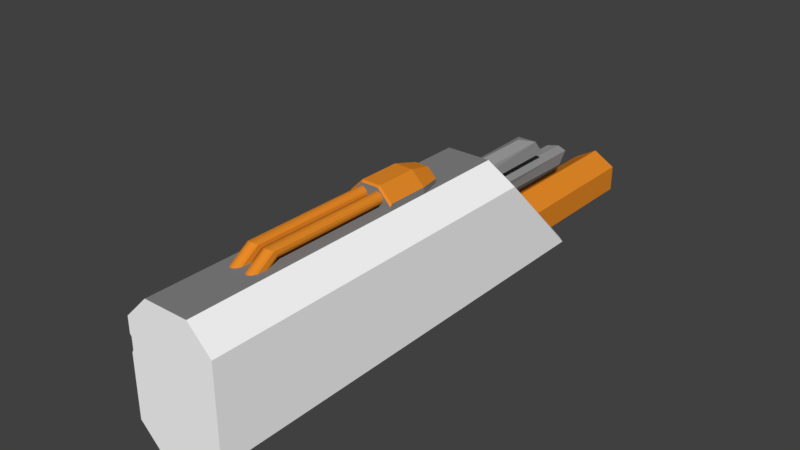 # Source: MiningLaser01.blend  (saved by Blender 2.78.0; exported with 4.5.12 LTS)
import bpy
from mathutils import Matrix  # noqa: F401  (used for matrix-valued properties, if any)

bpy.ops.wm.read_factory_settings(use_empty=True)
scene = bpy.context.scene
scene.name = 'Scene'

# ---- collections
col_collection_1 = bpy.data.collections.new('Collection 1'); scene.collection.children.link(col_collection_1)

# ---- materials (node trees are filled in below, after node groups)
mat_mainmaterial = bpy.data.materials.new('MainMaterial')
mat_mainmaterial.alpha_threshold = 0.0
mat_mainmaterial.use_transparent_shadow = False
mat_mainmaterial.diffuse_color = (1.0, 1.0, 1.0, 1.0)
mat_mainmaterial.roughness = 0.5
mat_barrel01 = bpy.data.materials.new('Barrel01')
mat_barrel01.alpha_threshold = 0.0
mat_barrel01.use_transparent_shadow = False
mat_barrel01.diffuse_color = (0.3264, 0.3264, 0.3264, 1.0)
mat_barrel01.roughness = 0.5
mat_barrel02 = bpy.data.materials.new('Barrel02')
mat_barrel02.alpha_threshold = 0.0
mat_barrel02.use_transparent_shadow = False
mat_barrel02.diffuse_color = (0.8, 0.2594, 0.02153, 1.0)
mat_barrel02.roughness = 0.5
mat_trim = bpy.data.materials.new('Trim')
mat_trim.alpha_threshold = 0.0
mat_trim.use_transparent_shadow = False
mat_trim.diffuse_color = (0.233, 0.233, 0.233, 1.0)
mat_trim.roughness = 0.5
mat_display = bpy.data.materials.new('Display')
mat_display.alpha_threshold = 0.0
mat_display.use_transparent_shadow = False
mat_display.diffuse_color = (0.2668, 0.2668, 0.2668, 1.0)
mat_display.roughness = 0.5
mat_screen = bpy.data.materials.new('Screen')
mat_screen.alpha_threshold = 0.0
mat_screen.use_transparent_shadow = False
mat_screen.diffuse_color = (0.0412, 0.6477, 0.8, 1.0)
mat_screen.roughness = 0.5

# ---- material node trees

# ---- world
world_world = bpy.data.worlds.new('World'); scene.world = world_world
world_world.color = (0.05088, 0.05088, 0.05088)
world_world.use_sun_shadow = False
world_world.sun_shadow_jitter_overblur = 0.0
world_world.cycles.sampling_method = 'MANUAL'

# ---- meshes
me_cylinder_003 = bpy.data.meshes.new('Cylinder.003')
me_cylinder_003.from_pydata([(-1.458, 0.5216, -1.786), (-1.458, 0.398, 20.01), (-1.075, 0.4454, -1.786), (-1.075, 0.3553, 19.94), (-0.7505, 0.2287, -1.786), (-0.7505, 0.2335, 19.77), (-0.5337, -0.09576, -1.786), (-0.5337, 0.05128, 19.5), (-0.4576, -0.4784, -1.786), (-0.4576, -0.4784, 18.83), (-0.5337, -0.8611, -1.786), (-0.5337, -0.8611, 18.83), (-0.7505, -1.186, -1.786), (-0.7505, -1.186, 18.83), (-1.075, -1.402, -1.786), (-1.075, -1.402, 18.83), (-1.458, -1.478, -1.786), (-1.458, -1.478, 18.83), (-1.84, -1.402, -1.786), (-1.84, -1.402, 18.83), (-2.165, -1.186, -1.786), (-2.165, -1.186, 18.83), (-2.381, -0.8611, -1.786), (-2.381, -0.8611, 18.83), (-2.458, -0.4784, -1.786), (-2.458, -0.4784, 18.83), (-2.381, -0.09576, -1.786), (-2.381, 0.05128, 19.5), (-2.165, 0.2287, -1.786), (-2.165, 0.2335, 19.77), (-1.84, 0.4454, -1.786), (-1.84, 0.3553, 19.94), (-1.075, -2.293, 24.04), (-1.458, -2.25, 24.1), (-0.7505, -2.415, 23.86), (-0.5337, -2.597, 23.59), (-0.4576, -3.126, 22.92), (-0.5337, -3.509, 22.92), (-0.7505, -3.834, 22.92), (-1.075, -4.05, 22.92), (-1.458, -4.126, 22.92), (-1.84, -4.05, 22.92), (-2.165, -3.834, 22.92), (-2.381, -3.509, 22.92), (-2.458, -3.126, 22.92), (-2.381, -2.597, 23.59), (-2.165, -2.415, 23.86), (-1.84, -2.293, 24.04), (1.458, 0.5216, -1.786), (1.458, 0.398, 20.01), (1.075, 0.4454, -1.786), (1.075, 0.3553, 19.94), (0.7505, 0.2287, -1.786), (0.7505, 0.2335, 19.77), (0.5337, -0.09576, -1.786), (0.5337, 0.05128, 19.5), (0.4576, -0.4784, -1.786), (0.4576, -0.4784, 18.83), (0.5337, -0.8611, -1.786), (0.5337, -0.8611, 18.83), (0.7505, -1.186, -1.786), (0.7505, -1.186, 18.83), (1.075, -1.402, -1.786), (1.075, -1.402, 18.83), (1.458, -1.478, -1.786), (1.458, -1.478, 18.83), (1.84, -1.402, -1.786), (1.84, -1.402, 18.83), (2.165, -1.186, -1.786), (2.165, -1.186, 18.83), (2.381, -0.8611, -1.786), (2.381, -0.8611, 18.83), (2.458, -0.4784, -1.786), (2.458, -0.4784, 18.83), (2.381, -0.09576, -1.786), (2.381, 0.05128, 19.5), (2.165, 0.2287, -1.786), (2.165, 0.2335, 19.77), (1.84, 0.4454, -1.786), (1.84, 0.3553, 19.94), (1.075, -2.293, 24.04), (1.458, -2.25, 24.1), (0.7505, -2.415, 23.86), (0.5337, -2.597, 23.59), (0.4576, -3.126, 22.92), (0.5337, -3.509, 22.92), (0.7505, -3.834, 22.92), (1.075, -4.05, 22.92), (1.458, -4.126, 22.92), (1.84, -4.05, 22.92), (2.165, -3.834, 22.92), (2.381, -3.509, 22.92), (2.458, -3.126, 22.92), (2.381, -2.597, 23.59), (2.165, -2.415, 23.86), (1.84, -2.293, 24.04), (0.0, -14.71, -65.66), (0.0, -14.71, -10.16), (3.909, -16.97, -65.66), (3.909, -16.97, -10.16), (3.909, -21.48, -65.66), (3.909, -21.48, -10.16), (-3.946e-07, -23.74, -65.66), (-3.946e-07, -23.74, -10.16), (-3.909, -21.48, -65.66), (-3.909, -21.48, -10.16), (-3.909, -16.97, -65.66), (-3.909, -16.97, -10.16), (-1.964e-08, -15.7, -65.66), (3.053, -17.46, -65.66), (3.053, -20.98, -65.66), (-3.278e-07, -22.75, -65.66), (-3.053, -20.98, -65.66), (-3.053, -17.46, -65.66), (1.095e-05, -15.7, -20.34), (3.053, -17.46, -20.34), (3.053, -20.98, -20.34), (1.064e-05, -22.75, -20.34), (-3.053, -20.98, -20.34), (-3.053, -17.46, -20.34), (3.854e-13, -4.05, -39.31), (4.157e-13, -4.05, -10.16), (1.876, -7.299, -43.92), (1.876, -7.299, -10.16), (-1.876, -7.299, -43.92), (-1.876, -7.299, -10.16), (1.707, -4.798, -41.92), (1.353, -5.435, -9.524), (-2.662e-08, -7.479, -44.54), (-4.856e-08, -7.778, -9.524), (-1.707, -4.798, -41.92), (-1.353, -5.435, -9.524), (7.849, -21.99, -42.75), (3.843, -26.0, -42.75), (3.843, -26.0, 35.5), (7.849, -21.99, 35.5), (-7.849, -21.99, 35.5), (-3.843, -26.0, 35.5), (-3.843, -26.0, -42.75), (-7.849, -21.99, -42.75), (3.843, -1.915, -25.34), (7.849, -5.922, -27.02), (7.849, -5.922, 35.5), (3.843, -1.915, 35.5), (-3.843, -1.915, 35.5), (-7.849, -5.922, 35.5), (-7.849, -5.922, -27.02), (-3.843, -1.915, -25.34), (3.518, -24.98, -42.75), (7.186, -21.31, -42.75), (-7.186, -21.31, -42.75), (-3.518, -24.98, -42.75), (7.186, -6.6, -27.02), (3.518, -2.932, -25.34), (-3.518, -2.932, -25.34), (-7.186, -6.6, -27.02), (3.518, -24.98, -10.16), (7.186, -21.31, -10.16), (-7.186, -21.31, -10.16), (-3.518, -24.98, -10.16), (7.186, -6.6, -10.16), (3.518, -2.932, -10.16), (-3.518, -2.932, -10.16), (-7.186, -6.6, -10.16), (3.843, -1.915, 21.76), (-3.843, -1.915, 21.76), (3.843, -1.915, -1.786), (-3.551, -1.915, -1.786), (-3.843, -1.915, -2.078), (-3.843, -1.915, -1.494), (3.843, -0.7987, -2.078), (3.843, -1.211, -1.786), (1.498, 1.133, -1.786), (1.619, 1.425, -2.078), (-1.498, 1.133, -1.786), (-1.619, 1.425, -2.078), (-3.551, -0.9196, -1.786), (-3.843, -0.7987, -2.078), (-3.843, -1.915, -9.289), (-2.742, -1.915, -13.56), (-3.843, -1.915, -14.66), (2.742, -1.915, -13.56), (3.843, -1.915, -9.289), (3.843, -1.915, -14.66), (1.163, 0.3245, -13.56), (1.619, 1.425, -9.289), (3.843, -0.7987, -9.289), (2.742, -1.255, -13.56), (-2.742, -1.255, -13.56), (-3.843, -0.7987, -9.289), (-1.619, 1.425, -9.289), (-1.163, 0.3245, -13.56), (7.849, -21.99, -33.91), (3.843, -26.0, -33.91), (-7.575, -21.99, -33.91), (-3.843, -26.0, -33.91), (7.849, -5.922, -19.42), (-7.575, -5.922, -19.42), (7.849, -21.99, -31.78), (-3.843, -26.0, -31.78), (-7.575, -5.922, -17.59), (3.843, -26.0, -31.78), (-7.575, -21.99, -31.78), (7.849, -5.922, -17.59), (7.849, -21.99, -30.98), (-3.843, -26.0, -30.98), (-7.849, -5.922, -16.91), (3.843, -26.0, -30.98), (-7.849, -21.99, -30.98), (7.849, -5.922, -16.91), (3.843, -26.0, -34.79), (-7.849, -21.99, -34.79), (7.849, -5.922, -20.18), (7.849, -21.99, -34.79), (-3.843, -26.0, -34.79), (-7.849, -5.922, -20.18), (-7.849, -8.58, -29.62), (-7.849, -8.58, 35.5), (-7.186, -9.034, -29.62), (-7.186, -9.034, -10.16), (-7.575, -8.58, -21.82), (-7.575, -8.58, -19.94), (-7.849, -8.58, -19.24), (-7.849, -8.58, -22.6), (-7.586, -8.931, 35.5), (-7.311, -8.931, -22.14), (-7.311, -8.931, -20.25), (-7.585, -8.931, -19.54), (-7.585, -8.931, -22.92), (-7.585, -8.931, -29.96), (-7.186, -9.355, -29.96), (-7.186, -9.355, -10.16), (-7.586, -10.96, 35.5), (-7.311, -10.96, -23.97), (-7.311, -10.96, -22.04), (-7.585, -10.96, -21.32), (-7.585, -10.96, -24.77), (-7.585, -10.96, -31.95), (-7.186, -11.21, -31.95), (-7.186, -11.21, -10.16), (-7.849, -11.41, 35.5), (-7.575, -11.41, -24.38), (-7.575, -11.41, -22.44), (-7.849, -11.41, -21.72), (-7.849, -11.41, -25.18), (-7.849, -11.41, -32.39), (-7.186, -11.63, -32.39), (-7.186, -11.63, -10.16), (-7.057e-07, -12.8, -48.48), (-7.057e-07, -12.8, -10.16), (-1.876, -9.547, -51.63), (-1.876, -9.547, -10.16), (1.876, -9.547, -51.63), (1.876, -9.547, -10.16), (-1.503, -11.94, -50.51), (-1.353, -11.41, -9.524), (7.573e-07, -9.309, -52.27), (5.671e-07, -9.068, -9.524), (1.503, -11.94, -50.51), (1.353, -11.41, -9.524), (-9.194, -15.48, -20.53), (-9.194, -14.33, -20.53), (-9.194, -15.48, -20.98), (-9.194, -14.33, -20.98), (-7.849, -15.48, -20.53), (-7.849, -14.33, -20.53), (-7.849, -15.48, -20.98), (-7.849, -14.33, -20.98), (-17.18, -10.69, -20.37), (-18.25, -11.77, -20.37), (-18.25, -18.04, -20.37), (-17.18, -19.11, -20.37), (-10.01, -12.7, -20.47), (-9.001, -10.69, -20.37), (-9.001, -19.11, -20.37), (-10.01, -17.11, -20.47), (-9.309, -17.38, -21.01), (-8.227, -19.64, -21.15), (-9.36, -17.38, -21.03), (-8.227, -19.64, -20.36), (-9.309, -17.38, -20.5), (-9.36, -17.38, -20.48), (-9.309, -12.42, -20.5), (-8.227, -10.17, -20.36), (-9.36, -12.42, -20.48), (-8.227, -10.17, -21.15), (-9.309, -12.42, -21.01), (-9.36, -12.42, -21.03), (-17.64, -19.64, -21.15), (-18.84, -18.43, -21.15), (-18.84, -18.43, -20.36), (-17.64, -19.64, -20.36), (-17.64, -10.17, -20.36), (-18.84, -11.38, -20.36), (-18.84, -11.38, -21.15), (-17.64, -10.17, -21.15), (-10.01, -17.11, -20.68), (-10.01, -12.7, -20.68), (-18.25, -11.77, -20.58), (-18.25, -18.04, -20.58), (-17.18, -10.69, -20.58), (-9.003, -10.69, -20.58), (-9.003, -19.11, -20.58), (-17.18, -19.11, -20.58)], [], [(0, 1, 3, 2), (2, 3, 5, 4), (4, 5, 7, 6), (6, 7, 9, 8), (8, 9, 11, 10), (10, 11, 13, 12), (12, 13, 15, 14), (14, 15, 17, 16), (16, 17, 19, 18), (18, 19, 21, 20), (20, 21, 23, 22), (22, 23, 25, 24), (24, 25, 27, 26), (26, 27, 29, 28), (21, 19, 41, 42), (28, 29, 31, 30), (30, 31, 1, 0), (0, 2, 4, 6, 8, 10, 12, 14, 16, 18, 20, 22, 24, 26, 28, 30), (32, 33, 47, 46, 45, 44, 43, 42, 41, 40, 39, 38, 37, 36, 35, 34), (31, 29, 46, 47), (7, 5, 34, 35), (17, 15, 39, 40), (27, 25, 44, 45), (3, 1, 33, 32), (13, 11, 37, 38), (23, 21, 42, 43), (1, 31, 47, 33), (9, 7, 35, 36), (19, 17, 40, 41), (29, 27, 45, 46), (5, 3, 32, 34), (15, 13, 38, 39), (25, 23, 43, 44), (11, 9, 36, 37), (48, 50, 51, 49), (50, 52, 53, 51), (52, 54, 55, 53), (54, 56, 57, 55), (56, 58, 59, 57), (58, 60, 61, 59), (60, 62, 63, 61), (62, 64, 65, 63), (64, 66, 67, 65), (66, 68, 69, 67), (68, 70, 71, 69), (70, 72, 73, 71), (72, 74, 75, 73), (74, 76, 77, 75), (69, 90, 89, 67), (76, 78, 79, 77), (78, 48, 49, 79), (48, 78, 76, 74, 72, 70, 68, 66, 64, 62, 60, 58, 56, 54, 52, 50), (80, 82, 83, 84, 85, 86, 87, 88, 89, 90, 91, 92, 93, 94, 95, 81), (79, 95, 94, 77), (55, 83, 82, 53), (65, 88, 87, 63), (75, 93, 92, 73), (51, 80, 81, 49), (61, 86, 85, 59), (71, 91, 90, 69), (49, 81, 95, 79), (57, 84, 83, 55), (67, 89, 88, 65), (77, 94, 93, 75), (53, 82, 80, 51), (63, 87, 86, 61), (73, 92, 91, 71), (59, 85, 84, 57), (96, 97, 99, 98), (98, 99, 101, 100), (100, 101, 103, 102), (102, 103, 105, 104), (99, 97, 107, 105, 103, 101), (104, 105, 107, 106), (106, 107, 97, 96), (106, 96, 108, 113), (113, 108, 114, 119), (102, 104, 112, 111), (98, 100, 110, 109), (104, 106, 113, 112), (96, 98, 109, 108), (100, 102, 111, 110), (114, 115, 116, 117, 118, 119), (111, 112, 118, 117), (109, 110, 116, 115), (112, 113, 119, 118), (110, 111, 117, 116), (108, 109, 115, 114), (126, 127, 123, 122), (128, 129, 125, 124), (123, 127, 129), (130, 131, 121, 120), (120, 126, 130), (130, 128, 124), (130, 126, 128), (126, 122, 128), (124, 125, 131, 130), (129, 131, 125), (129, 127, 131), (127, 121, 131), (122, 123, 129, 128), (120, 121, 127, 126), (147, 140, 153, 154), (134, 135, 142, 143, 144, 145, 217, 224, 232, 240, 136, 137), (223, 215, 146, 216), (164, 165, 144, 143), (204, 209, 142, 135), (204, 135, 134, 207), (211, 139, 138, 214), (166, 182, 186, 170, 171), (140, 183, 182, 166, 164, 143, 142, 209, 203, 196, 212, 141), (207, 134, 137, 205), (154, 153, 161, 162), (133, 138, 151, 148), (146, 147, 154, 155), (141, 132, 149, 152), (140, 141, 152, 153), (138, 139, 150, 151), (132, 133, 148, 149), (216, 146, 155, 218), (161, 160, 157, 156, 159, 158, 247, 239, 231, 219, 163, 162), (155, 154, 162, 163), (151, 150, 158, 159), (152, 149, 157, 160), (148, 151, 159, 156), (153, 152, 160, 161), (149, 148, 156, 157), (218, 155, 163, 219), (167, 166, 171, 172, 174, 176), (181, 179, 188, 191, 184, 187), (178, 168, 177, 189), (175, 190, 189, 177), (140, 147, 180, 179, 181, 183), (185, 190, 175, 173), (185, 173, 170, 186), (167, 168, 169), (172, 171, 170, 173), (176, 174, 175, 177), (174, 172, 173, 175), (177, 168, 167, 176), (166, 167, 169, 165, 164), (178, 179, 180), (181, 182, 183), (187, 184, 185, 186), (191, 188, 189, 190), (181, 187, 186, 182), (184, 191, 190, 185), (178, 189, 188, 179), (144, 165, 169, 168, 178, 180, 147, 146, 215, 197, 200, 206, 145), (210, 193, 195, 214), (202, 194, 195, 199), (213, 192, 193, 210), (213, 212, 196, 192), (221, 200, 197, 220), (222, 206, 200, 221), (208, 202, 199, 205), (193, 201, 199, 195), (192, 198, 201, 193), (192, 196, 203, 198), (136, 208, 205, 137), (217, 145, 206, 222), (201, 207, 205, 199), (198, 204, 207, 201), (198, 203, 209, 204), (132, 141, 212, 213), (132, 213, 210, 133), (133, 210, 214, 138), (194, 211, 214, 195), (220, 197, 215, 223), (225, 220, 223, 228), (224, 217, 222, 227), (227, 222, 221, 226), (226, 221, 220, 225), (230, 218, 219, 231), (229, 216, 218, 230), (228, 223, 216, 229), (236, 228, 229, 237), (237, 229, 230, 238), (238, 230, 231, 239), (234, 226, 225, 233), (235, 227, 226, 234), (232, 224, 227, 235), (233, 225, 228, 236), (241, 233, 236, 244), (240, 232, 235, 243), (243, 235, 234, 242), (242, 234, 233, 241), (246, 238, 239, 247), (245, 237, 238, 246), (244, 236, 237, 245), (211, 244, 245, 139), (139, 245, 246, 150), (150, 246, 247, 158), (202, 242, 241, 194), (208, 243, 242, 202), (136, 240, 243, 208), (194, 241, 244, 211), (254, 255, 251, 250), (256, 257, 253, 252), (251, 255, 257), (258, 259, 249, 248), (248, 254, 258), (258, 256, 252), (258, 254, 256), (254, 250, 256), (252, 253, 259, 258), (257, 259, 253), (257, 255, 259), (255, 249, 259), (250, 251, 257, 256), (248, 249, 255, 254), (290, 293, 294, 289), (262, 263, 267, 266), (266, 267, 265, 264), (264, 265, 261, 260), (262, 266, 264, 260), (267, 263, 261, 265), (283, 292, 268, 273), (285, 287, 278, 277, 288, 289, 294, 295), (262, 260, 280, 276), (283, 285, 295, 292), (272, 273, 301, 297), (260, 261, 282, 284, 281, 280), (261, 263, 286, 282), (263, 262, 276, 278, 287, 286), (276, 277, 278), (279, 280, 281), (282, 283, 284), (285, 286, 287), (276, 280, 279, 277), (282, 286, 285, 283), (288, 291, 290, 289), (292, 295, 294, 293), (277, 279, 291, 288), (292, 293, 269, 268), (290, 291, 271, 270), (291, 279, 274, 271), (279, 281, 275, 274), (293, 290, 270, 269), (281, 284, 272, 275), (284, 283, 273, 272), (302, 296, 297, 301, 300, 298, 299, 303), (269, 270, 299, 298), (273, 268, 300, 301), (274, 275, 296, 302), (268, 269, 298, 300), (275, 272, 297, 296), (271, 274, 302, 303), (270, 271, 303, 299)])
me_cylinder_003.polygons.foreach_set('material_index', [2, 2, 2, 2, 2, 2, 2, 2, 2, 2, 2, 2, 2, 2, 2, 2, 2, 0, 0, 2, 2, 2, 2, 2, 2, 2, 2, 2, 2, 2, 2, 2, 2, 2, 2, 2, 2, 2, 2, 2, 2, 2, 2, 2, 2, 2, 2, 2, 2, 2, 2, 0, 0, 2, 2, 2, 2, 2, 2, 2, 2, 2, 2, 2, 2, 2, 2, 2, 2, 2, 2, 2, 0, 2, 2, 2, 2, 2, 2, 2, 2, 2, 0, 2, 2, 2, 2, 2, 1, 1, 0, 1, 1, 1, 1, 1, 1, 0, 0, 0, 1, 1, 0, 0, 3, 3, 0, 0, 0, 3, 0, 0, 0, 0, 0, 0, 0, 0, 0, 0, 0, 0, 0, 0, 0, 0, 0, 0, 3, 3, 3, 2, 3, 2, 2, 0, 2, 2, 2, 3, 3, 3, 3, 2, 2, 3, 2, 3, 0, 0, 0, 0, 0, 2, 0, 0, 0, 0, 0, 0, 3, 0, 0, 0, 0, 0, 0, 0, 0, 0, 0, 0, 2, 0, 0, 0, 2, 0, 0, 2, 2, 2, 2, 0, 0, 0, 2, 0, 0, 0, 3, 0, 0, 2, 0, 3, 0, 1, 1, 0, 1, 1, 1, 1, 1, 1, 0, 0, 0, 1, 1, 4, 4, 4, 4, 4, 4, 4, 4, 4, 4, 4, 4, 4, 4, 4, 4, 4, 4, 4, 4, 4, 4, 4, 4, 4, 4, 4, 4, 4, 4, 5, 4, 4, 4, 4, 4, 4, 4])
me_cylinder_003.materials.append(mat_mainmaterial)
me_cylinder_003.materials.append(mat_barrel01)
me_cylinder_003.materials.append(mat_barrel02)
me_cylinder_003.materials.append(mat_trim)
me_cylinder_003.materials.append(mat_display)
me_cylinder_003.materials.append(mat_screen)
me_cylinder_003.use_remesh_preserve_volume = False
me_cylinder_003.use_remesh_preserve_attributes = False
me_cylinder_003.use_mirror_vertex_groups = False
me_cylinder_003.update()

# ---- objects
ob_mininglaser = bpy.data.objects.new('MiningLaser', me_cylinder_003)

# ---- transforms, parenting, visibility, modifiers, constraints
ob_mininglaser.location = (0.0, 0.5415, 0.5298)
ob_mininglaser.rotation_euler = (1.571, -0.0, 0.0)
ob_mininglaser.scale = (0.02756, 0.02756, 0.02756)
ob_mininglaser.lineart.crease_threshold = 0.0

# ---- collection membership
col_collection_1.objects.link(ob_mininglaser)

# ---- scene / render settings (as saved in the file)
scene.frame_start = 1; scene.frame_end = 250; scene.frame_set(1)
scene.render.engine = 'BLENDER_EEVEE_NEXT'
scene.render.resolution_percentage = 50
scene.render.dither_intensity = 0.0
scene.cycles.use_denoising = False
scene.cycles.samples = 128
scene.cycles.sampling_pattern = 'TABULATED_SOBOL'
scene.cycles.light_sampling_threshold = 0.0
scene.cycles.use_adaptive_sampling = False
scene.cycles.use_light_tree = False
scene.cycles.blur_glossy = 0.0
scene.cycles.sample_clamp_indirect = 0.0
scene.view_settings.view_transform = 'Standard'
bpy.context.view_layer.update()

# ---- added for rendering (the .blend has no active camera and no usable light): camera, sun
cam_auto = bpy.data.cameras.new('AutoCamera')
cam_auto.lens = 50.0
cam_auto.sensor_width = 36.0
cam_auto.clip_end = 1000.0
ob_auto_camera = bpy.data.objects.new('AutoCamera', cam_auto)
scene.collection.objects.link(ob_auto_camera)
ob_auto_camera.location = (2.60653, -2.35245, 2.39759)
ob_auto_camera.rotation_euler = (1.09748, -7.21219e-08, 0.694738)
scene.camera = ob_auto_camera
light_auto_sun = bpy.data.lights.new('AutoSun', 'SUN')
light_auto_sun.energy = 3.0
light_auto_sun.angle = 0.0523599
ob_auto_sun = bpy.data.objects.new('AutoSun', light_auto_sun)
scene.collection.objects.link(ob_auto_sun)
ob_auto_sun.rotation_euler = (0.872665, 0.174533, 0.523599)
bpy.context.view_layer.update()
